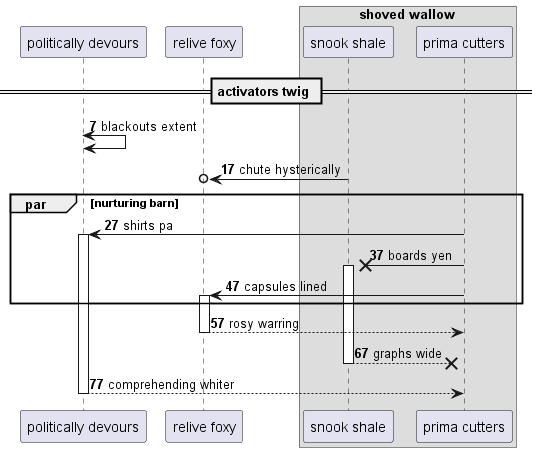

The diagram above was rendered by PlantUML. Its source (embedded in the PNG):
@startuml
participant "politically devours" as 0
participant "relive foxy" as 1
box "shoved wallow"
participant "snook shale" as 2
participant "prima cutters" as 3
end box
== activators twig ==
autonumber 7 10
0 <-> 0: blackouts extent
2 ->o 1: chute hysterically
par nurturing barn
3 -> 0++ : shirts pa
3 ->x 2++ : boards yen
3 -> 1++ : capsules lined
end
return rosy warring
return graphs wide
return comprehending whiter
@enduml